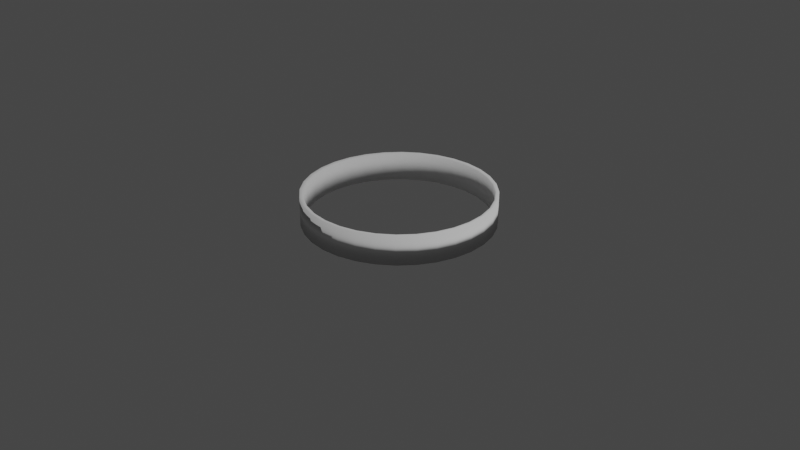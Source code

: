 # Source: activationRadius.blend  (saved by Blender 2.80.74; exported with 4.5.12 LTS)
import bpy
from mathutils import Matrix  # noqa: F401  (used for matrix-valued properties, if any)

bpy.ops.wm.read_factory_settings(use_empty=True)
scene = bpy.context.scene
scene.name = 'Scene'

# ---- collections
col_collection = bpy.data.collections.new('Collection'); scene.collection.children.link(col_collection)

# ---- world
world_world = bpy.data.worlds.new('World'); scene.world = world_world
world_world.use_nodes = True; world_world.node_tree.nodes.clear()
_N = world_world.node_tree.nodes; _L = world_world.node_tree.links
n0 = _N.new('ShaderNodeOutputWorld'); n0.name = 'World Output'; n0.location = (300, 300)
n1 = _N.new('ShaderNodeBackground'); n1.name = 'Background'; n1.location = (10, 300)
n1.inputs[0].default_value = (0.05088, 0.05088, 0.05088, 1.0)
_L.new(n1.outputs[0], n0.inputs[0])
n0.is_active_output = True
world_world.color = (0.05088, 0.05088, 0.05088)
world_world.use_sun_shadow = False
world_world.sun_shadow_jitter_overblur = 0.0

# ---- cameras
cam_camera = bpy.data.cameras.new('Camera')
cam_camera.clip_end = 100.0
cam_camera.ortho_scale = 7.314

# ---- lights
light_light = bpy.data.lights.new('Light', 'POINT')
light_light.transmission_factor = 0.0
light_light.energy = 1000.0
light_light.shadow_soft_size = 0.1
light_light.shadow_maximum_resolution = 0.006
light_light.use_absolute_resolution = True

# ---- meshes
me_cylinder = bpy.data.meshes.new('Cylinder')
me_cylinder.from_pydata([(0.0, 1.0, 0.01529), (5.804e-10, 0.9892, 0.01084), (5.804e-10, 0.9892, 1.989), (0.0, 1.0, 1.985), (0.193, 0.9702, 0.01084), (0.1951, 0.9808, 0.01529), (0.1951, 0.9808, 1.985), (0.193, 0.9702, 1.989), (0.3785, 0.9139, 0.01084), (0.3827, 0.9239, 0.01529), (0.3827, 0.9239, 1.985), (0.3785, 0.9139, 1.989), (0.5495, 0.8225, 0.01084), (0.5556, 0.8315, 0.01529), (0.5556, 0.8315, 1.985), (0.5495, 0.8225, 1.989), (0.6994, 0.6994, 0.01084), (0.7071, 0.7071, 0.01529), (0.7071, 0.7071, 1.985), (0.6994, 0.6994, 1.989), (0.8225, 0.5495, 0.01084), (0.8315, 0.5556, 0.01529), (0.8315, 0.5556, 1.985), (0.8225, 0.5495, 1.989), (0.9139, 0.3785, 0.01084), (0.9239, 0.3827, 0.01529), (0.9239, 0.3827, 1.985), (0.9139, 0.3785, 1.989), (0.9702, 0.193, 0.01084), (0.9808, 0.1951, 0.01529), (0.9808, 0.1951, 1.985), (0.9702, 0.193, 1.989), (0.9892, 7.813e-08, 0.01084), (1.0, 7.55e-08, 0.01529), (1.0, 7.55e-08, 1.985), (0.9892, 7.813e-08, 1.989), (0.9702, -0.193, 0.01084), (0.9808, -0.1951, 0.01529), (0.9808, -0.1951, 1.985), (0.9702, -0.193, 1.989), (0.9139, -0.3785, 0.01084), (0.9239, -0.3827, 0.01529), (0.9239, -0.3827, 1.985), (0.9139, -0.3785, 1.989), (0.8225, -0.5495, 0.01084), (0.8315, -0.5556, 0.01529), (0.8315, -0.5556, 1.985), (0.8225, -0.5495, 1.989), (0.6994, -0.6994, 0.01084), (0.7071, -0.7071, 0.01529), (0.7071, -0.7071, 1.985), (0.6994, -0.6994, 1.989), (0.5495, -0.8225, 0.01084), (0.5556, -0.8315, 0.01529), (0.5556, -0.8315, 1.985), (0.5495, -0.8225, 1.989), (0.3785, -0.9139, 0.01084), (0.3827, -0.9239, 0.01529), (0.3827, -0.9239, 1.985), (0.3785, -0.9139, 1.989), (0.193, -0.9702, 0.01084), (0.1951, -0.9808, 0.01529), (0.1951, -0.9808, 1.985), (0.193, -0.9702, 1.989), (-3.217e-07, -0.9892, 0.01084), (-3.258e-07, -1.0, 0.01529), (-3.258e-07, -1.0, 1.985), (-3.217e-07, -0.9892, 1.989), (-0.193, -0.9702, 0.01084), (-0.1951, -0.9808, 0.01529), (-0.1951, -0.9808, 1.985), (-0.193, -0.9702, 1.989), (-0.3785, -0.9139, 0.01084), (-0.3827, -0.9239, 0.01529), (-0.3827, -0.9239, 1.985), (-0.3785, -0.9139, 1.989), (-0.5495, -0.8225, 0.01084), (-0.5556, -0.8315, 0.01529), (-0.5556, -0.8315, 1.985), (-0.5495, -0.8225, 1.989), (-0.6994, -0.6994, 0.01084), (-0.7071, -0.7071, 0.01529), (-0.7071, -0.7071, 1.985), (-0.6994, -0.6994, 1.989), (-0.8225, -0.5495, 0.01084), (-0.8315, -0.5556, 0.01529), (-0.8315, -0.5556, 1.985), (-0.8225, -0.5495, 1.989), (-0.9139, -0.3785, 0.01084), (-0.9239, -0.3827, 0.01529), (-0.9239, -0.3827, 1.985), (-0.9139, -0.3785, 1.989), (-0.9702, -0.193, 0.01084), (-0.9808, -0.1951, 0.01529), (-0.9808, -0.1951, 1.985), (-0.9702, -0.193, 1.989), (-0.9892, 9.586e-07, 0.01084), (-1.0, 9.656e-07, 0.01529), (-1.0, 9.656e-07, 1.985), (-0.9892, 9.586e-07, 1.989), (-0.9702, 0.193, 0.01084), (-0.9808, 0.1951, 0.01529), (-0.9808, 0.1951, 1.985), (-0.9702, 0.193, 1.989), (-0.9139, 0.3785, 0.01084), (-0.9239, 0.3827, 0.01529), (-0.9239, 0.3827, 1.985), (-0.9139, 0.3785, 1.989), (-0.8225, 0.5495, 0.01084), (-0.8315, 0.5556, 0.01529), (-0.8315, 0.5556, 1.985), (-0.8225, 0.5495, 1.989), (-0.6994, 0.6994, 0.01084), (-0.7071, 0.7071, 0.01529), (-0.7071, 0.7071, 1.985), (-0.6994, 0.6994, 1.989), (-0.5495, 0.8225, 0.01084), (-0.5556, 0.8315, 0.01529), (-0.5556, 0.8315, 1.985), (-0.5495, 0.8225, 1.989), (-0.3785, 0.9139, 0.01084), (-0.3827, 0.9239, 0.01529), (-0.3827, 0.9239, 1.985), (-0.3785, 0.9139, 1.989), (-0.193, 0.9702, 0.01084), (-0.1951, 0.9808, 0.01529), (-0.1951, 0.9808, 1.985), (-0.193, 0.9702, 1.989), (1.523e-09, 0.9716, 0.02844), (2.104e-09, 0.9607, 0.05457), (0.1874, 0.9423, 0.05457), (0.1895, 0.9529, 0.02844), (0.1895, 0.9529, 1.972), (0.1874, 0.9423, 1.945), (2.104e-09, 0.9607, 1.945), (1.523e-09, 0.9716, 1.972), (0.3677, 0.8876, 0.05457), (0.3718, 0.8976, 0.02844), (0.3718, 0.8976, 1.972), (0.3677, 0.8876, 1.945), (0.5337, 0.7988, 0.05457), (0.5398, 0.8078, 0.02844), (0.5398, 0.8078, 1.972), (0.5337, 0.7988, 1.945), (0.6793, 0.6793, 0.05457), (0.687, 0.687, 0.02844), (0.687, 0.687, 1.972), (0.6793, 0.6793, 1.945), (0.7988, 0.5337, 0.05457), (0.8078, 0.5398, 0.02844), (0.8078, 0.5398, 1.972), (0.7988, 0.5337, 1.945), (0.8876, 0.3677, 0.05457), (0.8976, 0.3718, 0.02844), (0.8976, 0.3718, 1.972), (0.8876, 0.3677, 1.945), (0.9423, 0.1874, 0.05457), (0.9529, 0.1895, 0.02844), (0.9529, 0.1895, 1.972), (0.9423, 0.1874, 1.945), (0.9607, 8.504e-08, 0.05457), (0.9716, 8.241e-08, 0.02844), (0.9716, 8.241e-08, 1.972), (0.9607, 8.504e-08, 1.945), (0.9423, -0.1874, 0.05457), (0.9529, -0.1895, 0.02844), (0.9529, -0.1895, 1.972), (0.9423, -0.1874, 1.945), (0.8876, -0.3677, 0.05457), (0.8976, -0.3718, 0.02844), (0.8976, -0.3718, 1.972), (0.8876, -0.3677, 1.945), (0.7988, -0.5337, 0.05457), (0.8078, -0.5398, 0.02844), (0.8078, -0.5398, 1.972), (0.7988, -0.5337, 1.945), (0.6793, -0.6793, 0.05457), (0.687, -0.687, 0.02844), (0.687, -0.687, 1.972), (0.6793, -0.6793, 1.945), (0.5337, -0.7988, 0.05457), (0.5398, -0.8078, 0.02844), (0.5398, -0.8078, 1.972), (0.5337, -0.7988, 1.945), (0.3677, -0.8876, 0.05457), (0.3718, -0.8976, 0.02844), (0.3718, -0.8976, 1.972), (0.3677, -0.8876, 1.945), (0.1874, -0.9423, 0.05457), (0.1895, -0.9529, 0.02844), (0.1895, -0.9529, 1.972), (0.1874, -0.9423, 1.945), (-3.109e-07, -0.9607, 0.05457), (-3.151e-07, -0.9716, 0.02844), (-3.151e-07, -0.9716, 1.972), (-3.109e-07, -0.9607, 1.945), (-0.1874, -0.9423, 0.05457), (-0.1895, -0.9529, 0.02844), (-0.1895, -0.9529, 1.972), (-0.1874, -0.9423, 1.945), (-0.3677, -0.8876, 0.05457), (-0.3718, -0.8976, 0.02844), (-0.3718, -0.8976, 1.972), (-0.3677, -0.8876, 1.945), (-0.5337, -0.7988, 0.05457), (-0.5398, -0.8078, 0.02844), (-0.5398, -0.8078, 1.972), (-0.5337, -0.7988, 1.945), (-0.6793, -0.6793, 0.05457), (-0.687, -0.687, 0.02844), (-0.687, -0.687, 1.972), (-0.6793, -0.6793, 1.945), (-0.7988, -0.5337, 0.05457), (-0.8078, -0.5398, 0.02844), (-0.8078, -0.5398, 1.972), (-0.7988, -0.5337, 1.945), (-0.8876, -0.3677, 0.05457), (-0.8976, -0.3718, 0.02844), (-0.8976, -0.3718, 1.972), (-0.8876, -0.3677, 1.945), (-0.9423, -0.1874, 0.05457), (-0.9529, -0.1895, 0.02844), (-0.9529, -0.1895, 1.972), (-0.9423, -0.1874, 1.945), (-0.9607, 9.402e-07, 0.05457), (-0.9716, 9.472e-07, 0.02844), (-0.9716, 9.472e-07, 1.972), (-0.9607, 9.402e-07, 1.945), (-0.9423, 0.1874, 0.05457), (-0.9529, 0.1895, 0.02844), (-0.9529, 0.1895, 1.972), (-0.9423, 0.1874, 1.945), (-0.8876, 0.3677, 0.05457), (-0.8976, 0.3718, 0.02844), (-0.8976, 0.3718, 1.972), (-0.8876, 0.3677, 1.945), (-0.7988, 0.5337, 0.05457), (-0.8078, 0.5398, 0.02844), (-0.8078, 0.5398, 1.972), (-0.7988, 0.5337, 1.945), (-0.6793, 0.6793, 0.05457), (-0.687, 0.687, 0.02844), (-0.687, 0.687, 1.972), (-0.6793, 0.6793, 1.945), (-0.5337, 0.7988, 0.05457), (-0.5398, 0.8078, 0.02844), (-0.5398, 0.8078, 1.972), (-0.5337, 0.7988, 1.945), (-0.3676, 0.8876, 0.05457), (-0.3718, 0.8976, 0.02844), (-0.3718, 0.8976, 1.972), (-0.3676, 0.8876, 1.945), (-0.1874, 0.9423, 0.05457), (-0.1895, 0.9529, 0.02844), (-0.1895, 0.9529, 1.972), (-0.1874, 0.9423, 1.945)], [], [(125, 126, 3, 0), (8, 137, 131, 4), (12, 141, 137, 8), (16, 145, 141, 12), (20, 149, 145, 16), (24, 153, 149, 20), (28, 157, 153, 24), (32, 161, 157, 28), (36, 165, 161, 32), (40, 169, 165, 36), (44, 173, 169, 40), (48, 177, 173, 44), (52, 181, 177, 48), (56, 185, 181, 52), (60, 189, 185, 56), (64, 193, 189, 60), (68, 197, 193, 64), (72, 201, 197, 68), (76, 205, 201, 72), (80, 209, 205, 76), (84, 213, 209, 80), (88, 217, 213, 84), (92, 221, 217, 88), (96, 225, 221, 92), (100, 229, 225, 96), (104, 233, 229, 100), (108, 237, 233, 104), (112, 241, 237, 108), (116, 245, 241, 112), (120, 249, 245, 116), (124, 253, 249, 120), (1, 128, 253, 124), (252, 129, 134, 255), (136, 140, 143, 139), (140, 144, 147, 143), (144, 148, 151, 147), (148, 152, 155, 151), (152, 156, 159, 155), (156, 160, 163, 159), (160, 164, 167, 163), (164, 168, 171, 167), (168, 172, 175, 171), (172, 176, 179, 175), (176, 180, 183, 179), (180, 184, 187, 183), (184, 188, 191, 187), (188, 192, 195, 191), (192, 196, 199, 195), (196, 200, 203, 199), (200, 204, 207, 203), (204, 208, 211, 207), (208, 212, 215, 211), (212, 216, 219, 215), (216, 220, 223, 219), (220, 224, 227, 223), (224, 228, 231, 227), (228, 232, 235, 231), (232, 236, 239, 235), (236, 240, 243, 239), (240, 244, 247, 243), (244, 248, 251, 247), (248, 252, 255, 251), (130, 136, 139, 133), (79, 206, 210, 83), (45, 46, 50, 49), (115, 242, 246, 119), (81, 82, 86, 85), (11, 138, 142, 15), (117, 118, 122, 121), (47, 174, 178, 51), (13, 14, 18, 17), (83, 210, 214, 87), (49, 50, 54, 53), (119, 246, 250, 123), (85, 86, 90, 89), (15, 142, 146, 19), (121, 122, 126, 125), (51, 178, 182, 55), (17, 18, 22, 21), (87, 214, 218, 91), (53, 54, 58, 57), (123, 250, 254, 127), (89, 90, 94, 93), (19, 146, 150, 23), (129, 130, 133, 134), (55, 182, 186, 59), (21, 22, 26, 25), (91, 218, 222, 95), (57, 58, 62, 61), (2, 135, 132, 7), (93, 94, 98, 97), (23, 150, 154, 27), (5, 6, 10, 9), (59, 186, 190, 63), (25, 26, 30, 29), (95, 222, 226, 99), (61, 62, 66, 65), (97, 98, 102, 101), (27, 154, 158, 31), (63, 190, 194, 67), (29, 30, 34, 33), (99, 226, 230, 103), (65, 66, 70, 69), (101, 102, 106, 105), (31, 158, 162, 35), (67, 194, 198, 71), (33, 34, 38, 37), (103, 230, 234, 107), (69, 70, 74, 73), (105, 106, 110, 109), (35, 162, 166, 39), (71, 198, 202, 75), (37, 38, 42, 41), (0, 3, 6, 5), (107, 234, 238, 111), (73, 74, 78, 77), (127, 254, 135, 2), (109, 110, 114, 113), (39, 166, 170, 43), (75, 202, 206, 79), (41, 42, 46, 45), (111, 238, 242, 115), (77, 78, 82, 81), (7, 132, 138, 11), (113, 114, 118, 117), (43, 170, 174, 47), (9, 10, 14, 13), (1, 0, 5, 4), (7, 6, 3, 2), (4, 5, 9, 8), (11, 10, 6, 7), (8, 9, 13, 12), (15, 14, 10, 11), (12, 13, 17, 16), (19, 18, 14, 15), (16, 17, 21, 20), (23, 22, 18, 19), (20, 21, 25, 24), (27, 26, 22, 23), (24, 25, 29, 28), (31, 30, 26, 27), (28, 29, 33, 32), (35, 34, 30, 31), (32, 33, 37, 36), (39, 38, 34, 35), (36, 37, 41, 40), (43, 42, 38, 39), (40, 41, 45, 44), (47, 46, 42, 43), (44, 45, 49, 48), (51, 50, 46, 47), (48, 49, 53, 52), (55, 54, 50, 51), (52, 53, 57, 56), (59, 58, 54, 55), (56, 57, 61, 60), (63, 62, 58, 59), (60, 61, 65, 64), (67, 66, 62, 63), (64, 65, 69, 68), (71, 70, 66, 67), (68, 69, 73, 72), (75, 74, 70, 71), (72, 73, 77, 76), (79, 78, 74, 75), (76, 77, 81, 80), (83, 82, 78, 79), (80, 81, 85, 84), (87, 86, 82, 83), (84, 85, 89, 88), (91, 90, 86, 87), (88, 89, 93, 92), (95, 94, 90, 91), (92, 93, 97, 96), (99, 98, 94, 95), (96, 97, 101, 100), (103, 102, 98, 99), (100, 101, 105, 104), (107, 106, 102, 103), (104, 105, 109, 108), (111, 110, 106, 107), (108, 109, 113, 112), (115, 114, 110, 111), (112, 113, 117, 116), (119, 118, 114, 115), (116, 117, 121, 120), (123, 122, 118, 119), (120, 121, 125, 124), (127, 126, 122, 123), (124, 125, 0, 1), (2, 3, 126, 127), (129, 128, 131, 130), (133, 132, 135, 134), (130, 131, 137, 136), (139, 138, 132, 133), (136, 137, 141, 140), (143, 142, 138, 139), (140, 141, 145, 144), (147, 146, 142, 143), (144, 145, 149, 148), (151, 150, 146, 147), (148, 149, 153, 152), (155, 154, 150, 151), (152, 153, 157, 156), (159, 158, 154, 155), (156, 157, 161, 160), (163, 162, 158, 159), (160, 161, 165, 164), (167, 166, 162, 163), (164, 165, 169, 168), (171, 170, 166, 167), (168, 169, 173, 172), (175, 174, 170, 171), (172, 173, 177, 176), (179, 178, 174, 175), (176, 177, 181, 180), (183, 182, 178, 179), (180, 181, 185, 184), (187, 186, 182, 183), (184, 185, 189, 188), (191, 190, 186, 187), (188, 189, 193, 192), (195, 194, 190, 191), (192, 193, 197, 196), (199, 198, 194, 195), (196, 197, 201, 200), (203, 202, 198, 199), (200, 201, 205, 204), (207, 206, 202, 203), (204, 205, 209, 208), (211, 210, 206, 207), (208, 209, 213, 212), (215, 214, 210, 211), (212, 213, 217, 216), (219, 218, 214, 215), (216, 217, 221, 220), (223, 222, 218, 219), (220, 221, 225, 224), (227, 226, 222, 223), (224, 225, 229, 228), (231, 230, 226, 227), (228, 229, 233, 232), (235, 234, 230, 231), (232, 233, 237, 236), (239, 238, 234, 235), (236, 237, 241, 240), (243, 242, 238, 239), (240, 241, 245, 244), (247, 246, 242, 243), (244, 245, 249, 248), (251, 250, 246, 247), (248, 249, 253, 252), (255, 254, 250, 251), (252, 253, 128, 129), (134, 135, 254, 255), (4, 131, 128, 1)])
me_cylinder.polygons.foreach_set('use_smooth', [True] * 256)
_uv = me_cylinder.uv_layers.new(name='UVMap')
_uv.uv.foreach_set('vector', [0.03125, 0.5038, 0.03125, 0.9962, 0.0, 0.9962, 0.0, 0.5038, 0.9375, 0.5, 0.9375, 0.5, 0.9688, 0.5, 0.9688, 0.5, 0.9062, 0.5, 0.9062, 0.5, 0.9375, 0.5, 0.9375, 0.5, 0.875, 0.5, 0.875, 0.5, 0.9062, 0.5, 0.9062, 0.5, 0.8438, 0.5, 0.8438, 0.5, 0.875, 0.5, 0.875, 0.5, 0.8125, 0.5, 0.8125, 0.5, 0.8438, 0.5, 0.8437, 0.5, 0.7812, 0.5, 0.7812, 0.5, 0.8125, 0.5, 0.8125, 0.5, 0.75, 0.5, 0.75, 0.5, 0.7812, 0.5, 0.7812, 0.5, 0.7188, 0.5, 0.7187, 0.5, 0.75, 0.5, 0.75, 0.5, 0.6875, 0.5, 0.6875, 0.5, 0.7188, 0.5, 0.7188, 0.5, 0.6562, 0.5, 0.6562, 0.5, 0.6875, 0.5, 0.6875, 0.5, 0.625, 0.5, 0.625, 0.5, 0.6562, 0.5, 0.6562, 0.5, 0.5938, 0.5, 0.5938, 0.5, 0.625, 0.5, 0.625, 0.5, 0.5625, 0.5, 0.5625, 0.5, 0.5938, 0.5, 0.5938, 0.5, 0.5312, 0.5, 0.5312, 0.5, 0.5625, 0.5, 0.5625, 0.5, 0.5, 0.5, 0.5, 0.5, 0.5312, 0.5, 0.5312, 0.5, 0.4688, 0.5, 0.4688, 0.5, 0.5, 0.5, 0.5, 0.5, 0.4375, 0.5, 0.4375, 0.5, 0.4688, 0.5, 0.4688, 0.5, 0.4062, 0.5, 0.4062, 0.5, 0.4375, 0.5, 0.4375, 0.5, 0.375, 0.5, 0.375, 0.5, 0.4062, 0.5, 0.4062, 0.5, 0.3438, 0.5, 0.3438, 0.5, 0.375, 0.5, 0.375, 0.5, 0.3125, 0.5, 0.3125, 0.5, 0.3438, 0.5, 0.3438, 0.5, 0.2812, 0.5, 0.2812, 0.5, 0.3125, 0.5, 0.3125, 0.5, 0.25, 0.5, 0.25, 0.5, 0.2812, 0.5, 0.2812, 0.5, 0.2188, 0.5, 0.2188, 0.5, 0.25, 0.5, 0.25, 0.5, 0.1875, 0.5, 0.1875, 0.5, 0.2188, 0.5, 0.2188, 0.5, 0.1562, 0.5, 0.1562, 0.5, 0.1875, 0.5, 0.1875, 0.5, 0.125, 0.5, 0.125, 0.5, 0.1562, 0.5, 0.1562, 0.5, 0.09375, 0.5, 0.09375, 0.5, 0.125, 0.5, 0.125, 0.5, 0.0625, 0.5, 0.0625, 0.5, 0.09375, 0.5, 0.09375, 0.5, 0.03125, 0.5, 0.03125, 0.5, 0.0625, 0.5, 0.0625, 0.5, 0.0, 0.5, 0.0, 0.5, 0.03125, 0.5, 0.03125, 0.5, 0.03125, 0.504, 0.0, 0.504, 0.0, 0.996, 0.03125, 0.996, 0.9375, 0.504, 0.9062, 0.504, 0.9062, 0.996, 0.9375, 0.996, 0.9062, 0.504, 0.875, 0.504, 0.875, 0.996, 0.9062, 0.996, 0.875, 0.504, 0.8438, 0.504, 0.8438, 0.996, 0.875, 0.996, 0.8437, 0.504, 0.8125, 0.504, 0.8125, 0.996, 0.8438, 0.996, 0.8125, 0.504, 0.7812, 0.504, 0.7812, 0.996, 0.8125, 0.996, 0.7812, 0.504, 0.75, 0.504, 0.75, 0.996, 0.7812, 0.996, 0.75, 0.504, 0.7188, 0.504, 0.7188, 0.996, 0.75, 0.996, 0.7188, 0.504, 0.6875, 0.504, 0.6875, 0.996, 0.7188, 0.996, 0.6875, 0.504, 0.6562, 0.504, 0.6562, 0.996, 0.6875, 0.996, 0.6562, 0.504, 0.625, 0.504, 0.625, 0.996, 0.6562, 0.996, 0.625, 0.504, 0.5938, 0.504, 0.5938, 0.996, 0.625, 0.996, 0.5938, 0.504, 0.5625, 0.504, 0.5625, 0.996, 0.5938, 0.996, 0.5625, 0.504, 0.5312, 0.504, 0.5312, 0.996, 0.5625, 0.996, 0.5312, 0.504, 0.5, 0.504, 0.5, 0.996, 0.5312, 0.996, 0.5, 0.504, 0.4688, 0.504, 0.4688, 0.996, 0.5, 0.996, 0.4688, 0.504, 0.4375, 0.504, 0.4375, 0.996, 0.4688, 0.996, 0.4375, 0.504, 0.4062, 0.504, 0.4062, 0.996, 0.4375, 0.996, 0.4062, 0.504, 0.375, 0.504, 0.375, 0.996, 0.4062, 0.996, 0.375, 0.504, 0.3438, 0.504, 0.3437, 0.996, 0.375, 0.996, 0.3437, 0.504, 0.3125, 0.504, 0.3125, 0.996, 0.3438, 0.996, 0.3125, 0.504, 0.2812, 0.504, 0.2812, 0.996, 0.3125, 0.996, 0.2812, 0.504, 0.25, 0.504, 0.25, 0.996, 0.2812, 0.996, 0.25, 0.504, 0.2188, 0.504, 0.2188, 0.996, 0.25, 0.996, 0.2188, 0.504, 0.1875, 0.504, 0.1875, 0.996, 0.2188, 0.996, 0.1875, 0.504, 0.1562, 0.504, 0.1562, 0.996, 0.1875, 0.996, 0.1562, 0.504, 0.125, 0.504, 0.125, 0.996, 0.1562, 0.996, 0.125, 0.504, 0.09375, 0.504, 0.09375, 0.996, 0.125, 0.996, 0.09375, 0.504, 0.0625, 0.504, 0.0625, 0.996, 0.09375, 0.996, 0.0625, 0.504, 0.03125, 0.504, 0.03125, 0.996, 0.0625, 0.996, 0.9687, 0.504, 0.9375, 0.504, 0.9375, 0.996, 0.9688, 0.996, 0.4062, 1.0, 0.4062, 1.0, 0.375, 1.0, 0.375, 1.0, 0.6562, 0.5038, 0.6562, 0.9962, 0.625, 0.9962, 0.625, 0.5038, 0.125, 1.0, 0.125, 1.0, 0.09375, 1.0, 0.09375, 1.0, 0.375, 0.5038, 0.375, 0.9962, 0.3438, 0.9962, 0.3438, 0.5038, 0.9375, 1.0, 0.9375, 1.0, 0.9062, 1.0, 0.9062, 1.0, 0.09375, 0.5038, 0.09375, 0.9962, 0.0625, 0.9962, 0.0625, 0.5038, 0.6562, 1.0, 0.6562, 1.0, 0.625, 1.0, 0.625, 1.0, 0.9062, 0.5038, 0.9062, 0.9962, 0.875, 0.9962, 0.875, 0.5038, 0.375, 1.0, 0.375, 1.0, 0.3438, 1.0, 0.3438, 1.0, 0.625, 0.5038, 0.625, 0.9962, 0.5938, 0.9962, 0.5938, 0.5038, 0.09375, 1.0, 0.09375, 1.0, 0.0625, 1.0, 0.0625, 1.0, 0.3438, 0.5038, 0.3438, 0.9962, 0.3125, 0.9962, 0.3125, 0.5038, 0.9062, 1.0, 0.9062, 1.0, 0.875, 1.0, 0.875, 1.0, 0.0625, 0.5038, 0.0625, 0.9962, 0.03125, 0.9962, 0.03125, 0.5038, 0.625, 1.0, 0.625, 1.0, 0.5938, 1.0, 0.5938, 1.0, 0.875, 0.5038, 0.875, 0.9962, 0.8438, 0.9962, 0.8438, 0.5038, 0.3438, 1.0, 0.3438, 1.0, 0.3125, 1.0, 0.3125, 1.0, 0.5938, 0.5038, 0.5938, 0.9962, 0.5625, 0.9962, 0.5625, 0.5038, 0.0625, 1.0, 0.0625, 1.0, 0.03125, 1.0, 0.03125, 1.0, 0.3125, 0.5038, 0.3125, 0.9962, 0.2812, 0.9962, 0.2812, 0.5038, 0.875, 1.0, 0.875, 1.0, 0.8438, 1.0, 0.8437, 1.0, 1.0, 0.504, 0.9688, 0.504, 0.9687, 0.996, 1.0, 0.996, 0.5938, 1.0, 0.5938, 1.0, 0.5625, 1.0, 0.5625, 1.0, 0.8438, 0.5038, 0.8438, 0.9962, 0.8125, 0.9962, 0.8125, 0.5038, 0.3125, 1.0, 0.3125, 1.0, 0.2812, 1.0, 0.2812, 1.0, 0.5625, 0.5038, 0.5625, 0.9962, 0.5312, 0.9962, 0.5312, 0.5038, 1.0, 1.0, 1.0, 1.0, 0.9688, 1.0, 0.9688, 1.0, 0.2812, 0.5038, 0.2812, 0.9962, 0.25, 0.9962, 0.25, 0.5038, 0.8438, 1.0, 0.8438, 1.0, 0.8125, 1.0, 0.8125, 1.0, 0.9688, 0.5038, 0.9688, 0.9962, 0.9375, 0.9962, 0.9375, 0.5038, 0.5625, 1.0, 0.5625, 1.0, 0.5312, 1.0, 0.5312, 1.0, 0.8125, 0.5038, 0.8125, 0.9962, 0.7812, 0.9962, 0.7812, 0.5038, 0.2812, 1.0, 0.2812, 1.0, 0.25, 1.0, 0.25, 1.0, 0.5312, 0.5038, 0.5312, 0.9962, 0.5, 0.9962, 0.5, 0.5038, 0.25, 0.5038, 0.25, 0.9962, 0.2188, 0.9962, 0.2188, 0.5038, 0.8125, 1.0, 0.8125, 1.0, 0.7812, 1.0, 0.7812, 1.0, 0.5312, 1.0, 0.5312, 1.0, 0.5, 1.0, 0.5, 1.0, 0.7812, 0.5038, 0.7812, 0.9962, 0.75, 0.9962, 0.75, 0.5038, 0.25, 1.0, 0.25, 1.0, 0.2188, 1.0, 0.2188, 1.0, 0.5, 0.5038, 0.5, 0.9962, 0.4688, 0.9962, 0.4688, 0.5038, 0.2188, 0.5038, 0.2188, 0.9962, 0.1875, 0.9962, 0.1875, 0.5038, 0.7812, 1.0, 0.7812, 1.0, 0.75, 1.0, 0.75, 1.0, 0.5, 1.0, 0.5, 1.0, 0.4688, 1.0, 0.4688, 1.0, 0.75, 0.5038, 0.75, 0.9962, 0.7188, 0.9962, 0.7188, 0.5038, 0.2188, 1.0, 0.2188, 1.0, 0.1875, 1.0, 0.1875, 1.0, 0.4688, 0.5038, 0.4688, 0.9962, 0.4375, 0.9962, 0.4375, 0.5038, 0.1875, 0.5038, 0.1875, 0.9962, 0.1562, 0.9962, 0.1562, 0.5038, 0.75, 1.0, 0.75, 1.0, 0.7188, 1.0, 0.7188, 1.0, 0.4688, 1.0, 0.4688, 1.0, 0.4375, 1.0, 0.4375, 1.0, 0.7188, 0.5038, 0.7188, 0.9962, 0.6875, 0.9962, 0.6875, 0.5038, 1.0, 0.5038, 1.0, 0.9962, 0.9688, 0.9962, 0.9688, 0.5038, 0.1875, 1.0, 0.1875, 1.0, 0.1562, 1.0, 0.1562, 1.0, 0.4375, 0.5038, 0.4375, 0.9962, 0.4062, 0.9962, 0.4062, 0.5038, 0.03125, 1.0, 0.03125, 1.0, 0.0, 1.0, 0.0, 1.0, 0.1562, 0.5038, 0.1562, 0.9962, 0.125, 0.9962, 0.125, 0.5038, 0.7188, 1.0, 0.7188, 1.0, 0.6875, 1.0, 0.6875, 1.0, 0.4375, 1.0, 0.4375, 1.0, 0.4062, 1.0, 0.4062, 1.0, 0.6875, 0.5038, 0.6875, 0.9962, 0.6562, 0.9962, 0.6562, 0.5038, 0.1562, 1.0, 0.1562, 1.0, 0.125, 1.0, 0.125, 1.0, 0.4062, 0.5038, 0.4062, 0.9962, 0.375, 0.9962, 0.375, 0.5038, 0.9688, 1.0, 0.9688, 1.0, 0.9375, 1.0, 0.9375, 1.0, 0.125, 0.5038, 0.125, 0.9962, 0.09375, 0.9962, 0.09375, 0.5038, 0.6875, 1.0, 0.6875, 1.0, 0.6562, 1.0, 0.6562, 1.0, 0.9375, 0.5038, 0.9375, 0.9962, 0.9062, 0.9962, 0.9062, 0.5038, 1.0, 0.5, 1.0, 0.5038, 0.9688, 0.5038, 0.9688, 0.5, 0.9688, 1.0, 0.9688, 0.9962, 1.0, 0.9962, 1.0, 1.0, 0.9688, 0.5, 0.9688, 0.5038, 0.9375, 0.5038, 0.9375, 0.5, 0.9375, 1.0, 0.9375, 0.9962, 0.9688, 0.9962, 0.9688, 1.0, 0.9375, 0.5, 0.9375, 0.5038, 0.9062, 0.5038, 0.9062, 0.5, 0.9062, 1.0, 0.9062, 0.9962, 0.9375, 0.9962, 0.9375, 1.0, 0.9062, 0.5, 0.9062, 0.5038, 0.875, 0.5038, 0.875, 0.5, 0.875, 1.0, 0.875, 0.9962, 0.9062, 0.9962, 0.9062, 1.0, 0.875, 0.5, 0.875, 0.5038, 0.8438, 0.5038, 0.8438, 0.5, 0.8437, 1.0, 0.8438, 0.9962, 0.875, 0.9962, 0.875, 1.0, 0.8437, 0.5, 0.8438, 0.5038, 0.8125, 0.5038, 0.8125, 0.5, 0.8125, 1.0, 0.8125, 0.9962, 0.8438, 0.9962, 0.8438, 1.0, 0.8125, 0.5, 0.8125, 0.5038, 0.7812, 0.5038, 0.7812, 0.5, 0.7812, 1.0, 0.7812, 0.9962, 0.8125, 0.9962, 0.8125, 1.0, 0.7812, 0.5, 0.7812, 0.5038, 0.75, 0.5038, 0.75, 0.5, 0.75, 1.0, 0.75, 0.9962, 0.7812, 0.9962, 0.7812, 1.0, 0.75, 0.5, 0.75, 0.5038, 0.7188, 0.5038, 0.7188, 0.5, 0.7188, 1.0, 0.7188, 0.9962, 0.75, 0.9962, 0.75, 1.0, 0.7188, 0.5, 0.7188, 0.5038, 0.6875, 0.5038, 0.6875, 0.5, 0.6875, 1.0, 0.6875, 0.9962, 0.7188, 0.9962, 0.7188, 1.0, 0.6875, 0.5, 0.6875, 0.5038, 0.6562, 0.5038, 0.6562, 0.5, 0.6562, 1.0, 0.6562, 0.9962, 0.6875, 0.9962, 0.6875, 1.0, 0.6562, 0.5, 0.6562, 0.5038, 0.625, 0.5038, 0.625, 0.5, 0.625, 1.0, 0.625, 0.9962, 0.6562, 0.9962, 0.6562, 1.0, 0.625, 0.5, 0.625, 0.5038, 0.5938, 0.5038, 0.5938, 0.5, 0.5938, 1.0, 0.5938, 0.9962, 0.625, 0.9962, 0.625, 1.0, 0.5938, 0.5, 0.5938, 0.5038, 0.5625, 0.5038, 0.5625, 0.5, 0.5625, 1.0, 0.5625, 0.9962, 0.5938, 0.9962, 0.5938, 1.0, 0.5625, 0.5, 0.5625, 0.5038, 0.5312, 0.5038, 0.5312, 0.5, 0.5312, 1.0, 0.5312, 0.9962, 0.5625, 0.9962, 0.5625, 1.0, 0.5312, 0.5, 0.5312, 0.5038, 0.5, 0.5038, 0.5, 0.5, 0.5, 1.0, 0.5, 0.9962, 0.5312, 0.9962, 0.5312, 1.0, 0.5, 0.5, 0.5, 0.5038, 0.4688, 0.5038, 0.4688, 0.5, 0.4688, 1.0, 0.4688, 0.9962, 0.5, 0.9962, 0.5, 1.0, 0.4688, 0.5, 0.4688, 0.5038, 0.4375, 0.5038, 0.4375, 0.5, 0.4375, 1.0, 0.4375, 0.9962, 0.4688, 0.9962, 0.4688, 1.0, 0.4375, 0.5, 0.4375, 0.5038, 0.4062, 0.5038, 0.4062, 0.5, 0.4062, 1.0, 0.4062, 0.9962, 0.4375, 0.9962, 0.4375, 1.0, 0.4062, 0.5, 0.4062, 0.5038, 0.375, 0.5038, 0.375, 0.5, 0.375, 1.0, 0.375, 0.9962, 0.4062, 0.9962, 0.4062, 1.0, 0.375, 0.5, 0.375, 0.5038, 0.3438, 0.5038, 0.3438, 0.5, 0.3438, 1.0, 0.3438, 0.9962, 0.375, 0.9962, 0.375, 1.0, 0.3438, 0.5, 0.3438, 0.5038, 0.3125, 0.5038, 0.3125, 0.5, 0.3125, 1.0, 0.3125, 0.9962, 0.3438, 0.9962, 0.3438, 1.0, 0.3125, 0.5, 0.3125, 0.5038, 0.2812, 0.5038, 0.2812, 0.5, 0.2812, 1.0, 0.2812, 0.9962, 0.3125, 0.9962, 0.3125, 1.0, 0.2812, 0.5, 0.2812, 0.5038, 0.25, 0.5038, 0.25, 0.5, 0.25, 1.0, 0.25, 0.9962, 0.2812, 0.9962, 0.2812, 1.0, 0.25, 0.5, 0.25, 0.5038, 0.2188, 0.5038, 0.2188, 0.5, 0.2188, 1.0, 0.2188, 0.9962, 0.25, 0.9962, 0.25, 1.0, 0.2188, 0.5, 0.2188, 0.5038, 0.1875, 0.5038, 0.1875, 0.5, 0.1875, 1.0, 0.1875, 0.9962, 0.2188, 0.9962, 0.2188, 1.0, 0.1875, 0.5, 0.1875, 0.5038, 0.1562, 0.5038, 0.1562, 0.5, 0.1562, 1.0, 0.1562, 0.9962, 0.1875, 0.9962, 0.1875, 1.0, 0.1562, 0.5, 0.1562, 0.5038, 0.125, 0.5038, 0.125, 0.5, 0.125, 1.0, 0.125, 0.9962, 0.1562, 0.9962, 0.1562, 1.0, 0.125, 0.5, 0.125, 0.5038, 0.09375, 0.5038, 0.09375, 0.5, 0.09375, 1.0, 0.09375, 0.9962, 0.125, 0.9962, 0.125, 1.0, 0.09375, 0.5, 0.09375, 0.5038, 0.0625, 0.5038, 0.0625, 0.5, 0.0625, 1.0, 0.0625, 0.9962, 0.09375, 0.9962, 0.09375, 1.0, 0.0625, 0.5, 0.0625, 0.5038, 0.03125, 0.5038, 0.03125, 0.5, 0.03125, 1.0, 0.03125, 0.9962, 0.0625, 0.9962, 0.0625, 1.0, 0.03125, 0.5, 0.03125, 0.5038, 0.0, 0.5038, 0.0, 0.5, 0.0, 1.0, 0.0, 0.9962, 0.03125, 0.9962, 0.03125, 1.0, 1.0, 0.504, 1.0, 0.5, 0.9688, 0.5, 0.9688, 0.504, 0.9687, 0.996, 0.9688, 1.0, 1.0, 1.0, 1.0, 0.996, 0.9687, 0.504, 0.9688, 0.5, 0.9375, 0.5, 0.9375, 0.504, 0.9375, 0.996, 0.9375, 1.0, 0.9688, 1.0, 0.9688, 0.996, 0.9375, 0.504, 0.9375, 0.5, 0.9062, 0.5, 0.9062, 0.504, 0.9062, 0.996, 0.9062, 1.0, 0.9375, 1.0, 0.9375, 0.996, 0.9062, 0.504, 0.9062, 0.5, 0.875, 0.5, 0.875, 0.504, 0.875, 0.996, 0.875, 1.0, 0.9062, 1.0, 0.9062, 0.996, 0.875, 0.504, 0.875, 0.5, 0.8438, 0.5, 0.8438, 0.504, 0.8438, 0.996, 0.8438, 1.0, 0.875, 1.0, 0.875, 0.996, 0.8437, 0.504, 0.8438, 0.5, 0.8125, 0.5, 0.8125, 0.504, 0.8125, 0.996, 0.8125, 1.0, 0.8438, 1.0, 0.8438, 0.996, 0.8125, 0.504, 0.8125, 0.5, 0.7812, 0.5, 0.7812, 0.504, 0.7812, 0.996, 0.7812, 1.0, 0.8125, 1.0, 0.8125, 0.996, 0.7812, 0.504, 0.7812, 0.5, 0.75, 0.5, 0.75, 0.504, 0.75, 0.996, 0.75, 1.0, 0.7812, 1.0, 0.7812, 0.996, 0.75, 0.504, 0.75, 0.5, 0.7187, 0.5, 0.7188, 0.504, 0.7188, 0.996, 0.7188, 1.0, 0.75, 1.0, 0.75, 0.996, 0.7188, 0.504, 0.7188, 0.5, 0.6875, 0.5, 0.6875, 0.504, 0.6875, 0.996, 0.6875, 1.0, 0.7188, 1.0, 0.7188, 0.996, 0.6875, 0.504, 0.6875, 0.5, 0.6562, 0.5, 0.6562, 0.504, 0.6562, 0.996, 0.6562, 1.0, 0.6875, 1.0, 0.6875, 0.996, 0.6562, 0.504, 0.6562, 0.5, 0.625, 0.5, 0.625, 0.504, 0.625, 0.996, 0.625, 1.0, 0.6562, 1.0, 0.6562, 0.996, 0.625, 0.504, 0.625, 0.5, 0.5938, 0.5, 0.5938, 0.504, 0.5938, 0.996, 0.5938, 1.0, 0.625, 1.0, 0.625, 0.996, 0.5938, 0.504, 0.5938, 0.5, 0.5625, 0.5, 0.5625, 0.504, 0.5625, 0.996, 0.5625, 1.0, 0.5938, 1.0, 0.5938, 0.996, 0.5625, 0.504, 0.5625, 0.5, 0.5312, 0.5, 0.5312, 0.504, 0.5312, 0.996, 0.5312, 1.0, 0.5625, 1.0, 0.5625, 0.996, 0.5312, 0.504, 0.5312, 0.5, 0.5, 0.5, 0.5, 0.504, 0.5, 0.996, 0.5, 1.0, 0.5312, 1.0, 0.5312, 0.996, 0.5, 0.504, 0.5, 0.5, 0.4688, 0.5, 0.4688, 0.504, 0.4688, 0.996, 0.4688, 1.0, 0.5, 1.0, 0.5, 0.996, 0.4688, 0.504, 0.4688, 0.5, 0.4375, 0.5, 0.4375, 0.504, 0.4375, 0.996, 0.4375, 1.0, 0.4688, 1.0, 0.4688, 0.996, 0.4375, 0.504, 0.4375, 0.5, 0.4062, 0.5, 0.4062, 0.504, 0.4062, 0.996, 0.4062, 1.0, 0.4375, 1.0, 0.4375, 0.996, 0.4062, 0.504, 0.4062, 0.5, 0.375, 0.5, 0.375, 0.504, 0.375, 0.996, 0.375, 1.0, 0.4062, 1.0, 0.4062, 0.996, 0.375, 0.504, 0.375, 0.5, 0.3438, 0.5, 0.3438, 0.504, 0.3437, 0.996, 0.3438, 1.0, 0.375, 1.0, 0.375, 0.996, 0.3437, 0.504, 0.3438, 0.5, 0.3125, 0.5, 0.3125, 0.504, 0.3125, 0.996, 0.3125, 1.0, 0.3438, 1.0, 0.3438, 0.996, 0.3125, 0.504, 0.3125, 0.5, 0.2812, 0.5, 0.2812, 0.504, 0.2812, 0.996, 0.2812, 1.0, 0.3125, 1.0, 0.3125, 0.996, 0.2812, 0.504, 0.2812, 0.5, 0.25, 0.5, 0.25, 0.504, 0.25, 0.996, 0.25, 1.0, 0.2812, 1.0, 0.2812, 0.996, 0.25, 0.504, 0.25, 0.5, 0.2188, 0.5, 0.2188, 0.504, 0.2188, 0.996, 0.2188, 1.0, 0.25, 1.0, 0.25, 0.996, 0.2188, 0.504, 0.2188, 0.5, 0.1875, 0.5, 0.1875, 0.504, 0.1875, 0.996, 0.1875, 1.0, 0.2188, 1.0, 0.2188, 0.996, 0.1875, 0.504, 0.1875, 0.5, 0.1562, 0.5, 0.1562, 0.504, 0.1562, 0.996, 0.1562, 1.0, 0.1875, 1.0, 0.1875, 0.996, 0.1562, 0.504, 0.1562, 0.5, 0.125, 0.5, 0.125, 0.504, 0.125, 0.996, 0.125, 1.0, 0.1562, 1.0, 0.1562, 0.996, 0.125, 0.504, 0.125, 0.5, 0.09375, 0.5, 0.09375, 0.504, 0.09375, 0.996, 0.09375, 1.0, 0.125, 1.0, 0.125, 0.996, 0.09375, 0.504, 0.09375, 0.5, 0.0625, 0.5, 0.0625, 0.504, 0.0625, 0.996, 0.0625, 1.0, 0.09375, 1.0, 0.09375, 0.996, 0.0625, 0.504, 0.0625, 0.5, 0.03125, 0.5, 0.03125, 0.504, 0.03125, 0.996, 0.03125, 1.0, 0.0625, 1.0, 0.0625, 0.996, 0.03125, 0.504, 0.03125, 0.5, 0.0, 0.5, 0.0, 0.504, 0.0, 0.996, 0.0, 1.0, 0.03125, 1.0, 0.03125, 0.996, 0.9688, 0.5, 0.9688, 0.5, 1.0, 0.5, 1.0, 0.5])
me_cylinder.use_remesh_preserve_volume = False
me_cylinder.use_remesh_preserve_attributes = False
me_cylinder.use_mirror_vertex_groups = False
me_cylinder.update()

# ---- objects
ob_light = bpy.data.objects.new('Light', light_light)
ob_camera = bpy.data.objects.new('Camera', cam_camera)
ob_cylinder = bpy.data.objects.new('Cylinder', me_cylinder)

# ---- transforms, parenting, visibility, modifiers, constraints
ob_light.location = (4.076, 1.005, 5.904)
ob_light.rotation_euler = (0.6503, 0.05522, 1.866)
ob_light.lock_rotations_4d = False
ob_light.empty_display_type = 'ARROWS'
ob_light.color = (0.0, 0.0, 0.0, 0.0)
ob_light.lineart.crease_threshold = 0.0
ob_camera.location = (7.359, -6.926, 4.958)
ob_camera.rotation_euler = (1.109, 0.0, 0.8149)
ob_camera.lock_rotations_4d = False
ob_camera.empty_display_type = 'ARROWS'
ob_camera.color = (0.0, 0.0, 0.0, 0.0)
ob_camera.display_type = 'WIRE'
ob_camera.lineart.crease_threshold = 0.0
ob_cylinder.location = (0.0, 0.0, 0.0)
ob_cylinder.scale = (1.0, 1.0, 0.1582)
ob_cylinder.lineart.crease_threshold = 0.0

# ---- collection membership
col_collection.objects.link(ob_light)
col_collection.objects.link(ob_camera)
col_collection.objects.link(ob_cylinder)

# ---- scene / render settings (as saved in the file)
scene.camera = ob_camera
scene.frame_start = 1; scene.frame_end = 250; scene.frame_set(1)
scene.render.engine = 'BLENDER_EEVEE_NEXT'
scene.cycles.use_denoising = False
scene.cycles.samples = 128
scene.cycles.sampling_pattern = 'TABULATED_SOBOL'
scene.cycles.use_adaptive_sampling = False
scene.cycles.use_light_tree = False
scene.view_settings.view_transform = 'Filmic'
bpy.context.view_layer.update()

